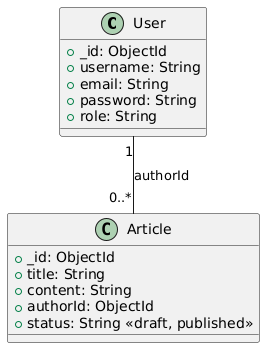

The diagram above was rendered by PlantUML. Its source (embedded in the PNG):
@startuml
!define RECTANGLE class

RECTANGLE User {
    + _id: ObjectId
    + username: String
    + email: String
    + password: String
    + role: String
}

RECTANGLE Article {
    + _id: ObjectId
    + title: String
    + content: String
    + authorId: ObjectId
    + status: String <<draft, published>>
}

User "1" -- "0..*" Article : authorId
@enduml